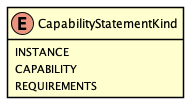

The diagram above was rendered by PlantUML. Its source (embedded in the PNG):
@startuml
skinparam Shadowing false
skinparam padding 2
skinparam class {
    BorderColor Black
}

hide methods

enum CapabilityStatementKind {
    INSTANCE
    CAPABILITY
    REQUIREMENTS
}

@enduml